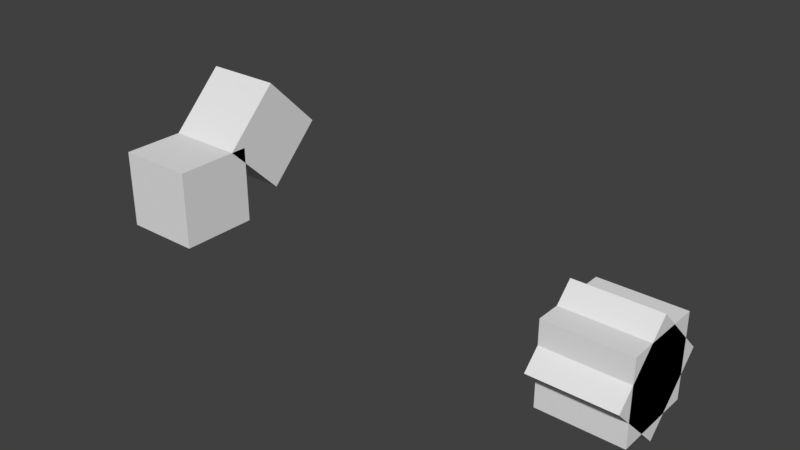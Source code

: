 # Source: transform_stack_wo_parent.test.blend  (saved by Blender 2.77.0; exported with 4.5.12 LTS)
import bpy
from mathutils import Matrix  # noqa: F401  (used for matrix-valued properties, if any)

bpy.ops.wm.read_factory_settings(use_empty=True)
scene = bpy.context.scene
scene.name = 'Scene'

# ---- collections
col_collection_1 = bpy.data.collections.new('Collection 1'); scene.collection.children.link(col_collection_1)
col_collection_2 = bpy.data.collections.new('Collection 2'); scene.collection.children.link(col_collection_2)
col_collection_3 = bpy.data.collections.new('Collection 3'); scene.collection.children.link(col_collection_3)
col_collection_4 = bpy.data.collections.new('Collection 4'); scene.collection.children.link(col_collection_4)

# ---- materials (node trees are filled in below, after node groups)
mat_material = bpy.data.materials.new('Material')
mat_material.alpha_threshold = 0.0
mat_material.use_transparent_shadow = False
mat_material.roughness = 0.5
mat_material.line_color = (0.0, 0.0, 0.0, 1.0)

# ---- material node trees

# ---- world
world_world = bpy.data.worlds.new('World'); scene.world = world_world
world_world.color = (0.05088, 0.05088, 0.05088)
world_world.use_sun_shadow = False
world_world.sun_shadow_jitter_overblur = 0.0
world_world.cycles.sampling_method = 'MANUAL'

# ---- meshes
me_cube_002 = bpy.data.meshes.new('Cube.002')
me_cube_002.from_pydata([(1.0, 1.0, -1.0), (1.0, -1.0, -1.0), (-1.0, -1.0, -1.0), (-1.0, 1.0, -1.0), (1.0, 1.0, 1.0), (1.0, -1.0, 1.0), (-1.0, -1.0, 1.0), (-1.0, 1.0, 1.0)], [], [(0, 1, 2, 3), (4, 7, 6, 5), (0, 4, 5, 1), (1, 5, 6, 2), (2, 6, 7, 3), (4, 0, 3, 7)])
me_cube_002.materials.append(mat_material)
me_cube_002.use_remesh_preserve_volume = False
me_cube_002.use_remesh_preserve_attributes = False
me_cube_002.use_mirror_vertex_groups = False
me_cube_002.update()
me_cube_005 = bpy.data.meshes.new('Cube.005')
me_cube_005.from_pydata([(1.0, 1.0, -1.0), (1.0, -1.0, -1.0), (-1.0, -1.0, -1.0), (-1.0, 1.0, -1.0), (1.0, 1.0, 1.0), (1.0, -1.0, 1.0), (-1.0, -1.0, 1.0), (-1.0, 1.0, 1.0)], [], [(0, 1, 2, 3), (4, 7, 6, 5), (0, 4, 5, 1), (1, 5, 6, 2), (2, 6, 7, 3), (4, 0, 3, 7)])
me_cube_005.materials.append(mat_material)
me_cube_005.use_remesh_preserve_volume = False
me_cube_005.use_remesh_preserve_attributes = False
me_cube_005.use_mirror_vertex_groups = False
me_cube_005.update()
me_cube_000 = bpy.data.meshes.new('Cube.000')
me_cube_000.from_pydata([(1.0, 1.0, -1.0), (1.0, -1.0, -1.0), (-1.0, -1.0, -1.0), (-1.0, 1.0, -1.0), (1.0, 1.0, 1.0), (1.0, -1.0, 1.0), (-1.0, -1.0, 1.0), (-1.0, 1.0, 1.0)], [], [(0, 1, 2, 3), (4, 7, 6, 5), (0, 4, 5, 1), (1, 5, 6, 2), (2, 6, 7, 3), (4, 0, 3, 7)])
me_cube_000.materials.append(mat_material)
me_cube_000.use_remesh_preserve_volume = False
me_cube_000.use_remesh_preserve_attributes = False
me_cube_000.use_mirror_vertex_groups = False
me_cube_000.update()
me_cube_003 = bpy.data.meshes.new('Cube.003')
me_cube_003.from_pydata([(1.0, 1.0, -1.0), (1.0, -1.0, -1.0), (-1.0, -1.0, -1.0), (-1.0, 1.0, -1.0), (1.0, 1.0, 1.0), (1.0, -1.0, 1.0), (-1.0, -1.0, 1.0), (-1.0, 1.0, 1.0)], [], [(0, 1, 2, 3), (4, 7, 6, 5), (0, 4, 5, 1), (1, 5, 6, 2), (2, 6, 7, 3), (4, 0, 3, 7)])
me_cube_003.materials.append(mat_material)
me_cube_003.use_remesh_preserve_volume = False
me_cube_003.use_remesh_preserve_attributes = False
me_cube_003.use_mirror_vertex_groups = False
me_cube_003.update()

# ---- objects
ob_cube_loc = bpy.data.objects.new('Cube_loc', me_cube_002)
ob_cube_locrot = bpy.data.objects.new('Cube_locrot', me_cube_005)
ob_cube_rot = bpy.data.objects.new('Cube_rot', me_cube_000)
ob_cube_none = bpy.data.objects.new('Cube_none', me_cube_003)

# ---- transforms, parenting, visibility, modifiers, constraints
ob_cube_loc.location = (0.0, 2.0, 1.0)
ob_cube_loc.rotation_euler = (0.7854, -0.0, 0.0)
ob_cube_loc.lock_rotations_4d = False
ob_cube_loc.empty_display_type = 'ARROWS'
ob_cube_loc.lineart.crease_threshold = 0.0
ob_cube_locrot.location = (0.0, 0.0, 0.0)
ob_cube_locrot.lock_rotations_4d = False
ob_cube_locrot.empty_display_type = 'ARROWS'
ob_cube_locrot.lineart.crease_threshold = 0.0
ob_cube_rot.location = (12.0, 0.0, 0.0)
ob_cube_rot.lock_rotations_4d = False
ob_cube_rot.empty_display_type = 'ARROWS'
ob_cube_rot.lineart.crease_threshold = 0.0
ob_cube_none.location = (12.0, 0.0, 0.0)
ob_cube_none.rotation_euler = (0.7854, 0.0, 0.0)
ob_cube_none.lock_rotations_4d = False
ob_cube_none.empty_display_type = 'ARROWS'
ob_cube_none.lineart.crease_threshold = 0.0

# ---- collection membership
col_collection_1.objects.link(ob_cube_loc)
col_collection_2.objects.link(ob_cube_locrot)
col_collection_3.objects.link(ob_cube_rot)
col_collection_4.objects.link(ob_cube_none)

# ---- scene / render settings (as saved in the file)
scene.frame_start = 1; scene.frame_end = 250; scene.frame_set(0)
scene.render.engine = 'BLENDER_EEVEE_NEXT'
scene.render.resolution_percentage = 50
scene.render.dither_intensity = 0.0
scene.cycles.use_denoising = False
scene.cycles.samples = 128
scene.cycles.sampling_pattern = 'TABULATED_SOBOL'
scene.cycles.light_sampling_threshold = 0.0
scene.cycles.use_adaptive_sampling = False
scene.cycles.use_light_tree = False
scene.cycles.blur_glossy = 0.0
scene.cycles.sample_clamp_indirect = 0.0
scene.view_settings.view_transform = 'Standard'
bpy.context.view_layer.update()

# ---- added for rendering (the .blend has no active camera and no usable light): camera, sun
cam_auto = bpy.data.cameras.new('AutoCamera')
cam_auto.lens = 50.0
cam_auto.sensor_width = 36.0
cam_auto.clip_end = 1000.0
ob_auto_camera = bpy.data.objects.new('AutoCamera', cam_auto)
scene.collection.objects.link(ob_auto_camera)
ob_auto_camera.location = (20.1523, -15.9828, 11.8219)
ob_auto_camera.rotation_euler = (1.09748, -7.21219e-08, 0.694738)
scene.camera = ob_auto_camera
light_auto_sun = bpy.data.lights.new('AutoSun', 'SUN')
light_auto_sun.energy = 3.0
light_auto_sun.angle = 0.0523599
ob_auto_sun = bpy.data.objects.new('AutoSun', light_auto_sun)
scene.collection.objects.link(ob_auto_sun)
ob_auto_sun.rotation_euler = (0.872665, 0.174533, 0.523599)
bpy.context.view_layer.update()
